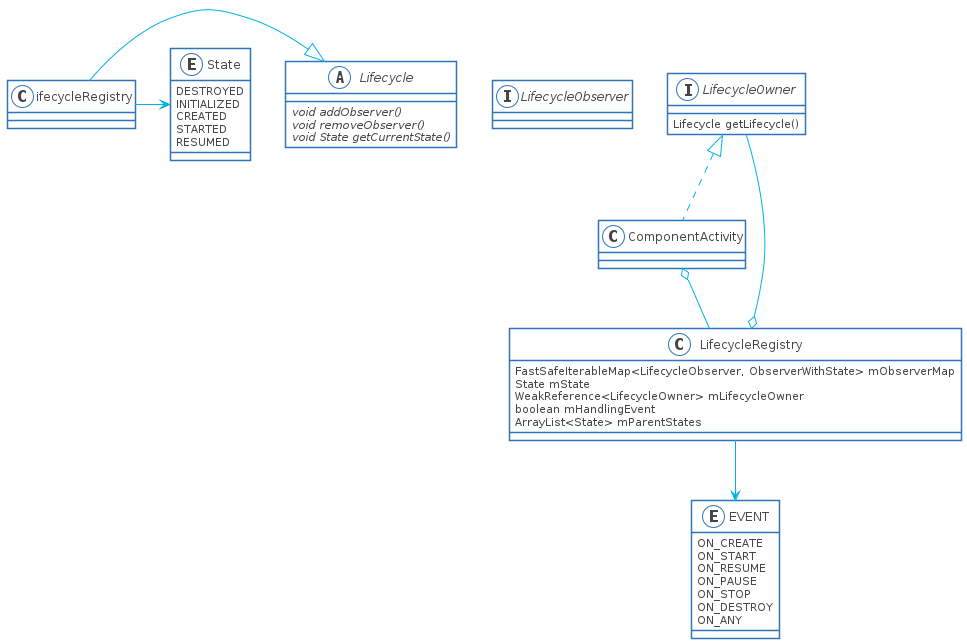

The diagram above was rendered by PlantUML. Its source (embedded in the PNG):
@startuml

skinparam shadowing false
skinparam DefaultFontName Proxima Nova
skinparam ArrowColor #00b2e2
skinparam DefaultFontColor #454645

skinparam ActivityBorderColor #2D74BA
skinparam ActivityDiamondBorderColor #2D74BA
skinparam ActorBorderColor #2D74BA
skinparam AgentBorderColor #2D74BA
skinparam ArtifactBorderColor #2D74BA
skinparam CardBorderColor #2D74BA
skinparam ClassBorderColor #2D74BA
skinparam CloudBorderColor #2D74BA
skinparam CollectionsBorderColor #2D74BA
skinparam ComponentBorderColor #2D74BA
skinparam ControlBorderColor #2D74BA
skinparam BoundaryBorderColor #2D74BA
skinparam DatabaseBorderColor #2D74BA
skinparam EntityBorderColor #2D74BA
skinparam FileBorderColor #2D74BA
skinparam FolderBorderColor #2D74BA
skinparam FrameBorderColor #2D74BA
skinparam InterfaceBorderColor #2D74BA
skinparam LegendBorderColor #2D74BA
skinparam NodeBorderColor #2D74BA
skinparam NoteBorderColor #2D74BA
skinparam ObjectBorderColor #2D74BA
skinparam PackageBorderColor #2D74BA
skinparam PageBorderColor #2D74BA
skinparam ParticipantBorderColor #2D74BA
skinparam PartitionBorderColor #2D74BA
skinparam QueueBorderColor #2D74BA
skinparam RectangleBorderColor #2D74BA
skinparam SequenceBoxBorderColor #2D74BA
skinparam SequenceDividerBorderColor #2D74BA
skinparam SequenceGroupBorderColor #2D74BA
skinparam SequenceLifeLineBorderColor #2D74BA
skinparam SequenceReferenceBorderColor #2D74BA
skinparam StackBorderColor #2D74BA
skinparam StateBorderColor #2D74BA
skinparam StereotypeABorderColor #2D74BA
skinparam StereotypeCBorderColor #2D74BA
skinparam StereotypeEBorderColor #2D74BA
skinparam StereotypeIBorderColor #2D74BA
skinparam StereotypeNBorderColor #2D74BA
skinparam StorageBorderColor #2D74BA
skinparam SwimlaneBorderColor #2D74BA
skinparam UsecaseBorderColor #2D74BA

skinparam ActivityBackgroundColor #FFFFFF
skinparam ActivityDiamondBackgroundColor #FFFFFF
skinparam ActorBackgroundColor #FFFFFF
skinparam AgentBackgroundColor #FFFFFF
skinparam ArtifactBackgroundColor #FFFFFF
skinparam BackgroundColor #FFFFFF
skinparam BoundaryBackgroundColor #FFFFFF
skinparam CardBackgroundColor #FFFFFF
skinparam ClassBackgroundColor #FFFFFF
skinparam ClassHeaderBackgroundColor #FFFFFF
skinparam CloudBackgroundColor #FFFFFF
skinparam CollectionsBackgroundColor #FFFFFF
skinparam ComponentBackgroundColor #FFFFFF
skinparam BoundaryBackgroundColor #FFFFFF
skinparam ControlBackgroundColor #FFFFFF
skinparam DatabaseBackgroundColor #FFFFFF
skinparam EntityBackgroundColor #FFFFFF
skinparam FileBackgroundColor #FFFFFF
skinparam FolderBackgroundColor #FFFFFF
skinparam FrameBackgroundColor #FFFFFF
skinparam IconPackageBackgroundColor #FFFFFF
skinparam IconPrivateBackgroundColor #FFFFFF
skinparam IconProtectedBackgroundColor #FFFFFF
skinparam IconPublicBackgroundColor #FFFFFF
skinparam InterfaceBackgroundColor #FFFFFF
skinparam LegendBackgroundColor #FFFFFF
skinparam NodeBackgroundColor #FFFFFF
skinparam NoteBackgroundColor #FFFFFF
skinparam ObjectBackgroundColor #FFFFFF
skinparam PackageBackgroundColor #FFFFFF
skinparam ParticipantBackgroundColor #FFFFFF
skinparam PartitionBackgroundColor #FFFFFF
skinparam QueueBackgroundColor #FFFFFF
skinparam RectangleBackgroundColor #FFFFFF
skinparam SequenceBoxBackgroundColor #FFFFFF
skinparam SequenceDividerBackgroundColor #FFFFFF
skinparam SequenceGroupBackgroundColor #FFFFFF
skinparam SequenceGroupBodyBackgroundColor #FFFFFF
skinparam SequenceLifeLineBackgroundColor #FFFFFF
skinparam SequenceReferenceBackgroundColor #FFFFFF
skinparam SequenceReferenceHeaderBackgroundColor #FFFFFF
skinparam StackBackgroundColor #FFFFFF
skinparam StateBackgroundColor #FFFFFF
skinparam StereotypeABackgroundColor #FFFFFF
skinparam StereotypeCBackgroundColor #FFFFFF
skinparam StereotypeEBackgroundColor #FFFFFF
skinparam StereotypeIBackgroundColor #FFFFFF
skinparam StereotypeNBackgroundColor #FFFFFF
skinparam StorageBackgroundColor #FFFFFF
skinparam TitleBackgroundColor #FFFFFF
skinparam UsecaseBackgroundColor #FFFFFF

skinparam ActivityStartColor #454645
skinparam ActivityEndColor #454645
skinparam StateStartColor #454645
skinparam StateEndColor #454645
interface LifecycleObserver
interface LifecycleOwner {
    Lifecycle getLifecycle()
}
enum EVENT {
    ON_CREATE
    ON_START
    ON_RESUME
    ON_PAUSE
    ON_STOP
    ON_DESTROY
    ON_ANY
}
enum State {
    DESTROYED
    INITIALIZED
    CREATED
    STARTED
    RESUMED
}
abstract class Lifecycle {
    {abstract} void addObserver()
    {abstract} void removeObserver()
    {abstract} void State getCurrentState()
}
class LifecycleRegistry {
    FastSafeIterableMap<LifecycleObserver, ObserverWithState> mObserverMap
    State mState
    WeakReference<LifecycleOwner> mLifecycleOwner
    boolean mHandlingEvent
    ArrayList<State> mParentStates
}

class ComponentActivity

Lifecycle<|--LifecycleRegistry
LifecycleRegistry o-- LifecycleOwner

State<--LifecycleRegistry
LifecycleRegistry-->EVENT

LifecycleOwner<|..ComponentActivity
ComponentActivity o-- LifecycleRegistry

@enduml